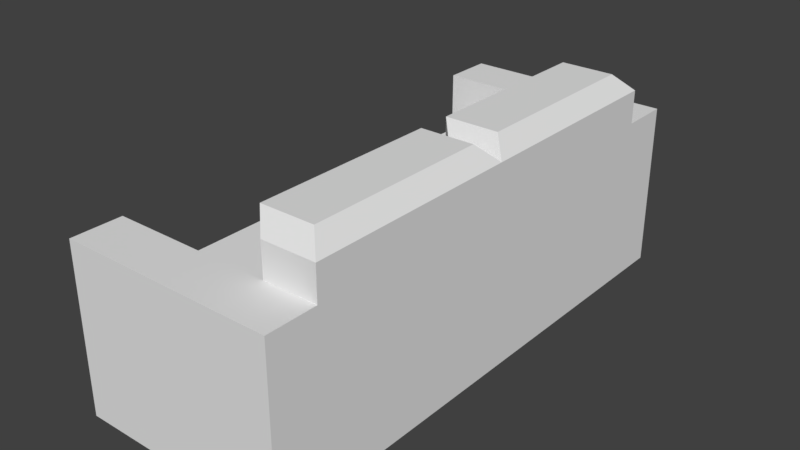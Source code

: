 # Source: sofa.blend  (saved by Blender 2.79.0; exported with 4.5.12 LTS)
import bpy
from mathutils import Matrix  # noqa: F401  (used for matrix-valued properties, if any)

bpy.ops.wm.read_factory_settings(use_empty=True)
scene = bpy.context.scene
scene.name = 'Scene'

# ---- collections
col_collection_1 = bpy.data.collections.new('Collection 1'); scene.collection.children.link(col_collection_1)

# ---- world
world_world = bpy.data.worlds.new('World'); scene.world = world_world
world_world.color = (0.05088, 0.05088, 0.05088)
world_world.use_sun_shadow = False
world_world.sun_shadow_jitter_overblur = 0.0
world_world.cycles.sampling_method = 'MANUAL'

# ---- meshes
me_cube_001 = bpy.data.meshes.new('Cube.001')
me_cube_001.from_pydata([(-0.37, 0.8, 0.0), (-0.37, 0.8, 0.5), (0.27, 0.8, 0.5), (-0.37, 0.6492, 0.5), (0.27, 0.6492, 0.5), (0.27, 0.8, 0.0), (-0.32, 0.05, 0.35), (-0.32, 0.5992, 0.35), (0.06, 0.5992, 0.35), (0.22, 0.5992, 0.65), (0.22, 0.05, 0.65), (0.06, 0.5992, 0.65), (0.06, 0.05, 0.65), (0.06, 0.05, 0.35), (0.11, 0.6492, 0.3), (0.11, 0.6492, 0.5), (0.27, 0.6492, 0.6), (0.11, 0.6492, 0.6), (-0.37, 0.6492, 0.3), (-0.37, -0.8, 0.0), (-0.37, -0.8, 0.5), (0.27, 0.0, 0.0), (0.27, -0.8, 0.5), (-0.37, -0.6492, 0.5), (0.27, -0.6492, 0.5), (0.27, -0.8, 0.0), (-0.37, 0.0, 0.0), (-0.32, -0.05, 0.35), (-0.32, -0.5992, 0.35), (0.06, -0.5992, 0.35), (0.22, -0.5992, 0.65), (0.22, -0.05, 0.65), (0.06, -0.5992, 0.65), (0.06, -0.05, 0.65), (-0.37, 0.0, 0.3), (0.06, -0.05, 0.35), (0.11, -0.6492, 0.3), (0.11, -0.6492, 0.5), (0.27, -0.6492, 0.6), (0.27, 0.0, 0.6), (0.11, -0.6492, 0.6), (0.11, 0.0, 0.6), (-0.37, -0.6492, 0.3), (0.11, 0.0, 0.3)], [], [(18, 3, 1, 0), (2, 1, 3, 15), (25, 19, 26, 21), (5, 2, 4, 21), (2, 15, 4), (4, 15, 17, 16), (0, 1, 2, 5), (8, 7, 6, 13), (15, 3, 18, 14), (0, 26, 34, 18), (9, 11, 12, 10), (21, 4, 16, 39), (8, 13, 12, 11), (13, 6, 34, 43), (6, 7, 18, 34), (7, 8, 14, 18), (8, 15, 14), (9, 10, 39, 16), (11, 9, 16, 17), (10, 12, 41, 39), (8, 11, 17, 15), (12, 13, 43, 41), (42, 19, 20, 23), (26, 0, 5, 21), (22, 37, 23, 20), (25, 21, 24, 22), (22, 24, 37), (24, 38, 40, 37), (19, 25, 22, 20), (29, 35, 27, 28), (43, 26, 34), (37, 36, 42, 23), (19, 42, 34, 26), (30, 31, 33, 32), (43, 41, 39, 21), (21, 39, 38, 24), (29, 32, 33, 35), (35, 43, 34, 27), (27, 34, 42, 28), (28, 42, 36, 29), (29, 36, 37), (30, 38, 39, 31), (32, 40, 38, 30), (31, 39, 41, 33), (29, 37, 40, 32), (33, 41, 43, 35), (21, 26, 43)])
me_cube_001.use_remesh_preserve_volume = False
me_cube_001.use_remesh_preserve_attributes = False
me_cube_001.use_mirror_vertex_groups = False
me_cube_001.update()

# ---- objects
ob_cube = bpy.data.objects.new('Cube', me_cube_001)

# ---- transforms, parenting, visibility, modifiers, constraints
ob_cube.location = (0.0, 0.0, 0.0)
ob_cube.lineart.crease_threshold = 0.0

# ---- collection membership
col_collection_1.objects.link(ob_cube)

# ---- scene / render settings (as saved in the file)
scene.frame_start = 1; scene.frame_end = 250; scene.frame_set(1)
scene.render.engine = 'BLENDER_EEVEE_NEXT'
scene.render.resolution_percentage = 50
scene.render.dither_intensity = 0.0
scene.cycles.use_denoising = False
scene.cycles.samples = 128
scene.cycles.sampling_pattern = 'TABULATED_SOBOL'
scene.cycles.use_adaptive_sampling = False
scene.cycles.use_light_tree = False
scene.cycles.blur_glossy = 0.0
scene.cycles.sample_clamp_indirect = 0.0
scene.view_settings.view_transform = 'Standard'
bpy.context.view_layer.update()

# ---- added for rendering (the .blend has no active camera and no usable light): camera, sun
cam_auto = bpy.data.cameras.new('AutoCamera')
cam_auto.lens = 50.0
cam_auto.sensor_width = 36.0
cam_auto.clip_end = 1000.0
ob_auto_camera = bpy.data.objects.new('AutoCamera', cam_auto)
scene.collection.objects.link(ob_auto_camera)
ob_auto_camera.location = (1.65405, -2.04486, 1.68824)
ob_auto_camera.rotation_euler = (1.09748, -7.21219e-08, 0.694738)
scene.camera = ob_auto_camera
light_auto_sun = bpy.data.lights.new('AutoSun', 'SUN')
light_auto_sun.energy = 3.0
light_auto_sun.angle = 0.0523599
ob_auto_sun = bpy.data.objects.new('AutoSun', light_auto_sun)
scene.collection.objects.link(ob_auto_sun)
ob_auto_sun.rotation_euler = (0.872665, 0.174533, 0.523599)
bpy.context.view_layer.update()
